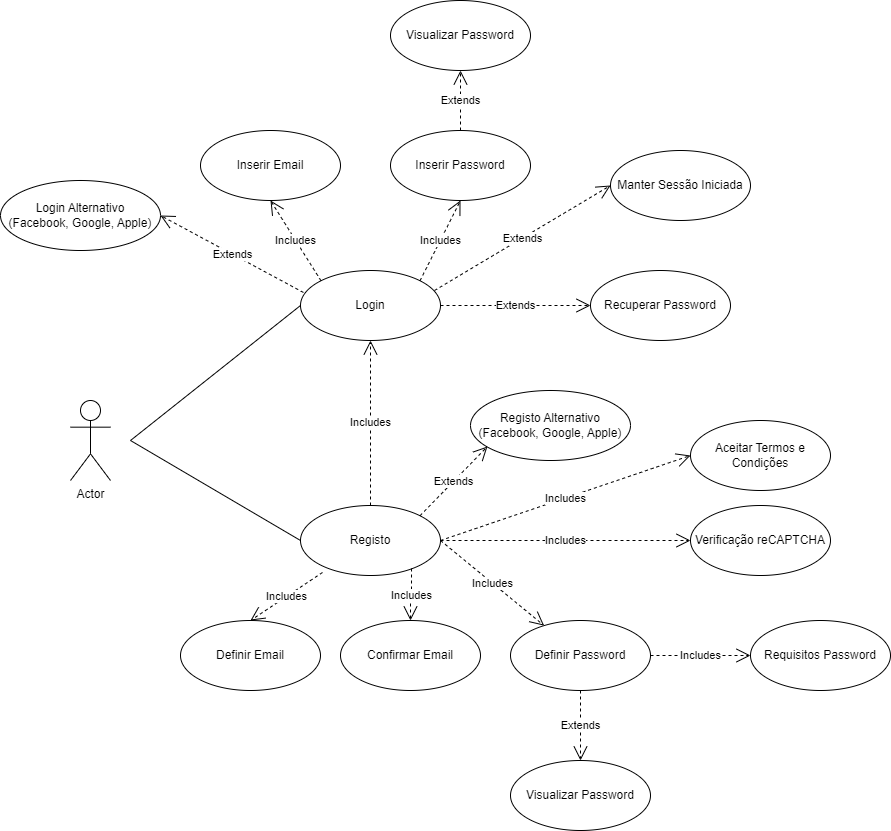

The diagram above was exported from draw.io. Its source (the exported page's mxGraphModel, read from the mxfile embedded in the PNG):
<mxGraphModel dx="1386" dy="1954" grid="1" gridSize="10" guides="1" tooltips="1" connect="1" arrows="1" fold="1" page="1" pageScale="1" pageWidth="827" pageHeight="1169" math="0" shadow="0">
  <root>
    <mxCell id="0" />
    <mxCell id="1" parent="0" />
    <mxCell id="GBdT3qQerjElVw0EhxT5-1" value="Actor" style="shape=umlActor;verticalLabelPosition=bottom;verticalAlign=top;html=1;outlineConnect=0;" parent="1" vertex="1">
      <mxGeometry x="130" y="220" width="40" height="80" as="geometry" />
    </mxCell>
    <mxCell id="GBdT3qQerjElVw0EhxT5-3" value="Login" style="ellipse;whiteSpace=wrap;html=1;" parent="1" vertex="1">
      <mxGeometry x="360" y="90" width="140" height="70" as="geometry" />
    </mxCell>
    <mxCell id="GBdT3qQerjElVw0EhxT5-4" value="Registo" style="ellipse;whiteSpace=wrap;html=1;" parent="1" vertex="1">
      <mxGeometry x="360" y="325" width="140" height="70" as="geometry" />
    </mxCell>
    <mxCell id="GBdT3qQerjElVw0EhxT5-6" value="Includes" style="endArrow=open;endSize=12;dashed=1;html=1;rounded=0;edgeStyle=orthogonalEdgeStyle;exitX=0.5;exitY=0;exitDx=0;exitDy=0;entryX=0.5;entryY=1;entryDx=0;entryDy=0;" parent="1" source="GBdT3qQerjElVw0EhxT5-4" target="GBdT3qQerjElVw0EhxT5-3" edge="1">
      <mxGeometry width="160" relative="1" as="geometry">
        <mxPoint x="390" y="550" as="sourcePoint" />
        <mxPoint x="230" y="550" as="targetPoint" />
      </mxGeometry>
    </mxCell>
    <mxCell id="GBdT3qQerjElVw0EhxT5-15" value="" style="endArrow=none;html=1;rounded=0;entryX=0;entryY=0.5;entryDx=0;entryDy=0;" parent="1" target="GBdT3qQerjElVw0EhxT5-3" edge="1">
      <mxGeometry relative="1" as="geometry">
        <mxPoint x="190" y="260" as="sourcePoint" />
        <mxPoint x="490" y="300" as="targetPoint" />
      </mxGeometry>
    </mxCell>
    <mxCell id="GBdT3qQerjElVw0EhxT5-16" value="" style="endArrow=none;html=1;rounded=0;entryX=0;entryY=0.5;entryDx=0;entryDy=0;" parent="1" target="GBdT3qQerjElVw0EhxT5-4" edge="1">
      <mxGeometry relative="1" as="geometry">
        <mxPoint x="190" y="260" as="sourcePoint" />
        <mxPoint x="370" y="135" as="targetPoint" />
      </mxGeometry>
    </mxCell>
    <mxCell id="GBdT3qQerjElVw0EhxT5-17" value="Definir Email" style="ellipse;whiteSpace=wrap;html=1;" parent="1" vertex="1">
      <mxGeometry x="240" y="440" width="140" height="70" as="geometry" />
    </mxCell>
    <mxCell id="GBdT3qQerjElVw0EhxT5-19" value="Definir Password" style="ellipse;whiteSpace=wrap;html=1;" parent="1" vertex="1">
      <mxGeometry x="570" y="440" width="140" height="70" as="geometry" />
    </mxCell>
    <mxCell id="GBdT3qQerjElVw0EhxT5-20" value="Confirmar Email" style="ellipse;whiteSpace=wrap;html=1;" parent="1" vertex="1">
      <mxGeometry x="400" y="440" width="140" height="70" as="geometry" />
    </mxCell>
    <mxCell id="GBdT3qQerjElVw0EhxT5-21" value="Includes" style="endArrow=open;endSize=12;dashed=1;html=1;rounded=0;exitX=0.157;exitY=0.957;exitDx=0;exitDy=0;entryX=0.5;entryY=0;entryDx=0;entryDy=0;exitPerimeter=0;" parent="1" source="GBdT3qQerjElVw0EhxT5-4" target="GBdT3qQerjElVw0EhxT5-17" edge="1">
      <mxGeometry width="160" relative="1" as="geometry">
        <mxPoint x="440" y="335" as="sourcePoint" />
        <mxPoint x="440" y="170" as="targetPoint" />
      </mxGeometry>
    </mxCell>
    <mxCell id="GBdT3qQerjElVw0EhxT5-22" value="Includes" style="endArrow=open;endSize=12;dashed=1;html=1;rounded=0;edgeStyle=orthogonalEdgeStyle;exitX=0.793;exitY=0.9;exitDx=0;exitDy=0;exitPerimeter=0;" parent="1" source="GBdT3qQerjElVw0EhxT5-4" target="GBdT3qQerjElVw0EhxT5-20" edge="1">
      <mxGeometry width="160" relative="1" as="geometry">
        <mxPoint x="440" y="405" as="sourcePoint" />
        <mxPoint x="300" y="450" as="targetPoint" />
      </mxGeometry>
    </mxCell>
    <mxCell id="GBdT3qQerjElVw0EhxT5-23" value="Includes" style="endArrow=open;endSize=12;dashed=1;html=1;rounded=0;exitX=1;exitY=0.5;exitDx=0;exitDy=0;" parent="1" source="GBdT3qQerjElVw0EhxT5-4" target="GBdT3qQerjElVw0EhxT5-19" edge="1">
      <mxGeometry width="160" relative="1" as="geometry">
        <mxPoint x="450" y="415" as="sourcePoint" />
        <mxPoint x="310" y="460" as="targetPoint" />
      </mxGeometry>
    </mxCell>
    <mxCell id="GBdT3qQerjElVw0EhxT5-24" value="Requisitos Password" style="ellipse;whiteSpace=wrap;html=1;" parent="1" vertex="1">
      <mxGeometry x="810" y="440" width="140" height="70" as="geometry" />
    </mxCell>
    <mxCell id="GBdT3qQerjElVw0EhxT5-25" value="Includes" style="endArrow=open;endSize=12;dashed=1;html=1;rounded=0;edgeStyle=orthogonalEdgeStyle;exitX=1;exitY=0.5;exitDx=0;exitDy=0;entryX=0;entryY=0.5;entryDx=0;entryDy=0;" parent="1" source="GBdT3qQerjElVw0EhxT5-19" target="GBdT3qQerjElVw0EhxT5-24" edge="1">
      <mxGeometry width="160" relative="1" as="geometry">
        <mxPoint x="510" y="370" as="sourcePoint" />
        <mxPoint x="650" y="450" as="targetPoint" />
      </mxGeometry>
    </mxCell>
    <mxCell id="GBdT3qQerjElVw0EhxT5-26" value="Registo Alternativo&lt;br&gt;(Facebook, Google, Apple)" style="ellipse;whiteSpace=wrap;html=1;" parent="1" vertex="1">
      <mxGeometry x="530" y="210" width="160" height="70" as="geometry" />
    </mxCell>
    <mxCell id="GBdT3qQerjElVw0EhxT5-27" value="Extends" style="endArrow=open;endSize=12;dashed=1;html=1;rounded=0;exitX=1;exitY=0;exitDx=0;exitDy=0;entryX=0.106;entryY=0.8;entryDx=0;entryDy=0;entryPerimeter=0;" parent="1" source="GBdT3qQerjElVw0EhxT5-4" target="GBdT3qQerjElVw0EhxT5-26" edge="1">
      <mxGeometry width="160" relative="1" as="geometry">
        <mxPoint x="510" y="370" as="sourcePoint" />
        <mxPoint x="650" y="450" as="targetPoint" />
      </mxGeometry>
    </mxCell>
    <mxCell id="GBdT3qQerjElVw0EhxT5-28" value="Aceitar Termos e Condições" style="ellipse;whiteSpace=wrap;html=1;" parent="1" vertex="1">
      <mxGeometry x="750" y="240" width="140" height="70" as="geometry" />
    </mxCell>
    <mxCell id="GBdT3qQerjElVw0EhxT5-29" value="Includes" style="endArrow=open;endSize=12;dashed=1;html=1;rounded=0;exitX=0;exitY=0;exitDx=0;exitDy=0;entryX=0.5;entryY=1;entryDx=0;entryDy=0;" parent="1" source="GBdT3qQerjElVw0EhxT5-3" target="GBdT3qQerjElVw0EhxT5-30" edge="1">
      <mxGeometry width="160" relative="1" as="geometry">
        <mxPoint x="510" y="71.98000000000002" as="sourcePoint" />
        <mxPoint x="667.98" y="70" as="targetPoint" />
      </mxGeometry>
    </mxCell>
    <mxCell id="GBdT3qQerjElVw0EhxT5-30" value="Inserir Email" style="ellipse;whiteSpace=wrap;html=1;" parent="1" vertex="1">
      <mxGeometry x="260" y="-50" width="140" height="70" as="geometry" />
    </mxCell>
    <mxCell id="GBdT3qQerjElVw0EhxT5-31" value="Inserir Password" style="ellipse;whiteSpace=wrap;html=1;" parent="1" vertex="1">
      <mxGeometry x="450" y="-50" width="140" height="70" as="geometry" />
    </mxCell>
    <mxCell id="GBdT3qQerjElVw0EhxT5-32" value="Includes" style="endArrow=open;endSize=12;dashed=1;html=1;rounded=0;exitX=1;exitY=0;exitDx=0;exitDy=0;entryX=0.5;entryY=1;entryDx=0;entryDy=0;" parent="1" source="GBdT3qQerjElVw0EhxT5-3" target="GBdT3qQerjElVw0EhxT5-31" edge="1">
      <mxGeometry width="160" relative="1" as="geometry">
        <mxPoint x="519.98" y="82" as="sourcePoint" />
        <mxPoint x="677.98" y="80" as="targetPoint" />
      </mxGeometry>
    </mxCell>
    <mxCell id="GBdT3qQerjElVw0EhxT5-33" value="Recuperar Password" style="ellipse;whiteSpace=wrap;html=1;" parent="1" vertex="1">
      <mxGeometry x="650" y="90" width="140" height="70" as="geometry" />
    </mxCell>
    <mxCell id="GBdT3qQerjElVw0EhxT5-34" value="Includes" style="endArrow=open;endSize=12;dashed=1;html=1;rounded=0;exitX=1;exitY=0.5;exitDx=0;exitDy=0;entryX=0;entryY=0.5;entryDx=0;entryDy=0;" parent="1" source="GBdT3qQerjElVw0EhxT5-4" target="GBdT3qQerjElVw0EhxT5-28" edge="1">
      <mxGeometry width="160" relative="1" as="geometry">
        <mxPoint x="510" y="370" as="sourcePoint" />
        <mxPoint x="614" y="455" as="targetPoint" />
      </mxGeometry>
    </mxCell>
    <mxCell id="GBdT3qQerjElVw0EhxT5-35" value="Extends" style="endArrow=open;endSize=12;dashed=1;html=1;rounded=0;exitX=1;exitY=0.5;exitDx=0;exitDy=0;entryX=0;entryY=0.5;entryDx=0;entryDy=0;" parent="1" source="GBdT3qQerjElVw0EhxT5-3" target="GBdT3qQerjElVw0EhxT5-33" edge="1">
      <mxGeometry width="160" relative="1" as="geometry">
        <mxPoint x="489" y="110" as="sourcePoint" />
        <mxPoint x="550" y="30" as="targetPoint" />
      </mxGeometry>
    </mxCell>
    <mxCell id="GBdT3qQerjElVw0EhxT5-36" value="Verificação reCAPTCHA" style="ellipse;whiteSpace=wrap;html=1;" parent="1" vertex="1">
      <mxGeometry x="750" y="325" width="140" height="70" as="geometry" />
    </mxCell>
    <mxCell id="GBdT3qQerjElVw0EhxT5-37" value="Includes" style="endArrow=open;endSize=12;dashed=1;html=1;rounded=0;entryX=0;entryY=0.5;entryDx=0;entryDy=0;" parent="1" target="GBdT3qQerjElVw0EhxT5-36" edge="1">
      <mxGeometry width="160" relative="1" as="geometry">
        <mxPoint x="500" y="360" as="sourcePoint" />
        <mxPoint x="760" y="285" as="targetPoint" />
      </mxGeometry>
    </mxCell>
    <mxCell id="GBdT3qQerjElVw0EhxT5-38" value="Manter Sessão Iniciada" style="ellipse;whiteSpace=wrap;html=1;" parent="1" vertex="1">
      <mxGeometry x="670" y="-30" width="140" height="70" as="geometry" />
    </mxCell>
    <mxCell id="GBdT3qQerjElVw0EhxT5-39" value="Extends" style="endArrow=open;endSize=12;dashed=1;html=1;rounded=0;exitX=0.957;exitY=0.286;exitDx=0;exitDy=0;entryX=0;entryY=0.5;entryDx=0;entryDy=0;exitPerimeter=0;" parent="1" source="GBdT3qQerjElVw0EhxT5-3" target="GBdT3qQerjElVw0EhxT5-38" edge="1">
      <mxGeometry width="160" relative="1" as="geometry">
        <mxPoint x="510" y="135" as="sourcePoint" />
        <mxPoint x="660" y="135" as="targetPoint" />
      </mxGeometry>
    </mxCell>
    <mxCell id="GBdT3qQerjElVw0EhxT5-40" value="Login Alternativo&lt;br&gt;(Facebook, Google, Apple)" style="ellipse;whiteSpace=wrap;html=1;" parent="1" vertex="1">
      <mxGeometry x="60" width="160" height="70" as="geometry" />
    </mxCell>
    <mxCell id="GBdT3qQerjElVw0EhxT5-41" value="Extends" style="endArrow=open;endSize=12;dashed=1;html=1;rounded=0;exitX=0.021;exitY=0.314;exitDx=0;exitDy=0;entryX=1;entryY=0.5;entryDx=0;entryDy=0;exitPerimeter=0;" parent="1" source="GBdT3qQerjElVw0EhxT5-3" target="GBdT3qQerjElVw0EhxT5-40" edge="1">
      <mxGeometry width="160" relative="1" as="geometry">
        <mxPoint x="504" y="120" as="sourcePoint" />
        <mxPoint x="680" y="15" as="targetPoint" />
      </mxGeometry>
    </mxCell>
    <mxCell id="GBdT3qQerjElVw0EhxT5-42" value="Visualizar Password" style="ellipse;whiteSpace=wrap;html=1;" parent="1" vertex="1">
      <mxGeometry x="450" y="-180" width="140" height="70" as="geometry" />
    </mxCell>
    <mxCell id="GBdT3qQerjElVw0EhxT5-43" value="Extends" style="endArrow=open;endSize=12;dashed=1;html=1;rounded=0;exitX=0.5;exitY=0;exitDx=0;exitDy=0;entryX=0.5;entryY=1;entryDx=0;entryDy=0;" parent="1" source="GBdT3qQerjElVw0EhxT5-31" target="GBdT3qQerjElVw0EhxT5-42" edge="1">
      <mxGeometry width="160" relative="1" as="geometry">
        <mxPoint x="504" y="120" as="sourcePoint" />
        <mxPoint x="680" y="15" as="targetPoint" />
      </mxGeometry>
    </mxCell>
    <mxCell id="GBdT3qQerjElVw0EhxT5-44" value="Visualizar Password" style="ellipse;whiteSpace=wrap;html=1;" parent="1" vertex="1">
      <mxGeometry x="570" y="580" width="140" height="70" as="geometry" />
    </mxCell>
    <mxCell id="GBdT3qQerjElVw0EhxT5-45" value="Extends" style="endArrow=open;endSize=12;dashed=1;html=1;rounded=0;exitX=0.5;exitY=1;exitDx=0;exitDy=0;entryX=0.5;entryY=0;entryDx=0;entryDy=0;" parent="1" source="GBdT3qQerjElVw0EhxT5-19" target="GBdT3qQerjElVw0EhxT5-44" edge="1">
      <mxGeometry width="160" relative="1" as="geometry">
        <mxPoint x="489" y="345" as="sourcePoint" />
        <mxPoint x="557" y="276" as="targetPoint" />
      </mxGeometry>
    </mxCell>
  </root>
</mxGraphModel>